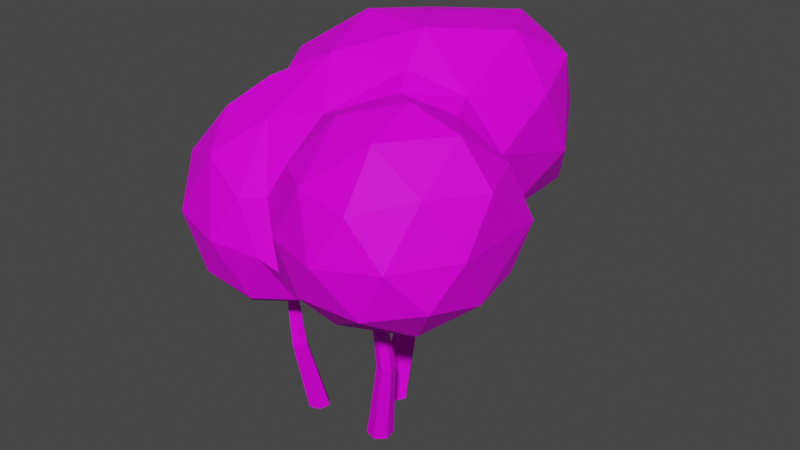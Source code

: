 # Source: Bush01.blend  (saved by Blender 2.82.7; exported with 4.5.12 LTS)
import bpy
from mathutils import Matrix  # noqa: F401  (used for matrix-valued properties, if any)

bpy.ops.wm.read_factory_settings(use_empty=True)
scene = bpy.context.scene
scene.name = 'Scene'

# ---- collections
col_collection = bpy.data.collections.new('Collection'); scene.collection.children.link(col_collection)

# ---- images (referenced by path relative to the original .blend; pixels are not part of the script)
import os
ASSET_DIR = os.environ.get("B2B_ASSET_DIR", "")  # directory of the original .blend (textures are referenced by path, not embedded)
HERE = os.path.dirname(os.path.abspath(__file__))  # packed textures are extracted next to this script under _unpacked/

def load_image(name, relpath, width, height, colorspace="sRGB"):
    """Load a texture the original file referenced (path relative to the .blend, or extracted next to this script)."""
    p = next((c for c in (os.path.join(HERE, relpath), os.path.join(ASSET_DIR, relpath)) if relpath and os.path.exists(c)), "")
    if p:
        img = bpy.data.images.load(p, check_existing=True)
        img.name = name
    else:  # same state as the original file: an image datablock whose file is absent (Cycles renders it pink)
        img = bpy.data.images.new(name, width, height)
        img.source = "FILE"
        img.filepath = "//" + (relpath or name)
    img.colorspace_settings.name = colorspace
    return img
img_0_jpg_001 = load_image('0.jpg.001', '0.jpg', 1024, 1024, 'sRGB')

# ---- materials (node trees are filled in below, after node groups)
mat_materialbush01 = bpy.data.materials.new('MaterialBush01')
mat_materialbush01.use_transparent_shadow = False

# ---- material node trees
mat_materialbush01.use_nodes = True; mat_materialbush01.node_tree.nodes.clear()
_N = mat_materialbush01.node_tree.nodes; _L = mat_materialbush01.node_tree.links
n0 = _N.new('ShaderNodeOutputMaterial'); n0.name = 'Material Output'; n0.location = (300, 300)
n1 = _N.new('ShaderNodeBsdfPrincipled'); n1.name = 'Principled BSDF'; n1.location = (10, 300)
n1.distribution = 'GGX'
n1.subsurface_method = 'BURLEY'
n1.inputs[2].default_value = 0.5864
n1.inputs[3].default_value = 1.45
n1.inputs[13].default_value = 0.1515
n1.inputs[27].default_value = (0.0, 0.0, 0.0, 1.0)
n1.inputs[28].default_value = 1.0
n2 = _N.new('ShaderNodeTexImage'); n2.name = 'Image Texture'; n2.location = (-315, 222)
n2.image = img_0_jpg_001
_L.new(n1.outputs[0], n0.inputs[0])
_L.new(n2.outputs[0], n1.inputs[0])
_L.new(n2.outputs[1], n1.inputs[4])
n0.is_active_output = True

# ---- world
world_world = bpy.data.worlds.new('World'); scene.world = world_world
world_world.use_nodes = True; world_world.node_tree.nodes.clear()
_N = world_world.node_tree.nodes; _L = world_world.node_tree.links
n0 = _N.new('ShaderNodeOutputWorld'); n0.name = 'World Output'; n0.location = (300, 300)
n1 = _N.new('ShaderNodeBackground'); n1.name = 'Background'; n1.location = (10, 300)
n1.inputs[0].default_value = (0.05088, 0.05088, 0.05088, 1.0)
_L.new(n1.outputs[0], n0.inputs[0])
n0.is_active_output = True
world_world.color = (0.05088, 0.05088, 0.05088)
world_world.use_sun_shadow = False
world_world.sun_shadow_jitter_overblur = 0.0

# ---- meshes
me_circle = bpy.data.meshes.new('Circle')
me_circle.from_pydata([(0.04192, 0.1675, -0.01705), (-0.008474, 0.1662, -0.01705), (-0.03257, 0.122, -0.01705), (-0.006264, 0.07895, -0.01705), (0.04413, 0.08023, -0.01705), (0.06822, 0.1245, -0.01705), (0.03473, 0.255, 0.3517), (-0.0006229, 0.2541, 0.3517), (-0.01752, 0.2231, 0.3517), (0.0009274, 0.1929, 0.3517), (0.03628, 0.1938, 0.3517), (0.05318, 0.2249, 0.3517), (0.05607, 0.2682, 0.5678), (0.02997, 0.2675, 0.5678), (0.01749, 0.2446, 0.5678), (0.03112, 0.2223, 0.5678), (0.05722, 0.223, 0.5678), (0.0697, 0.2459, 0.5678), (0.005034, 0.375, 0.8089), (-0.01529, 0.3745, 0.8089), (-0.025, 0.3566, 0.8089), (-0.0144, 0.3393, 0.8089), (0.005926, 0.3398, 0.8089), (0.01564, 0.3577, 0.8089), (-0.1567, -0.09769, -0.002931), (-0.1295, -0.123, -0.002931), (-0.09395, -0.1121, -0.002931), (-0.08565, -0.07583, -0.002931), (-0.1129, -0.05053, -0.002931), (-0.1484, -0.06146, -0.002931), (-0.1556, -0.1595, 0.2549), (-0.1365, -0.1772, 0.2549), (-0.1116, -0.1695, 0.2549), (-0.1058, -0.1441, 0.2549), (-0.1249, -0.1264, 0.2549), (-0.1498, -0.134, 0.2549), (-0.1737, -0.1554, 0.4143), (-0.1596, -0.1685, 0.4143), (-0.1411, -0.1628, 0.4143), (-0.1369, -0.1441, 0.4143), (-0.151, -0.131, 0.4143), (-0.1694, -0.1366, 0.4143), (-0.2018, -0.238, 0.592), (-0.1908, -0.2482, 0.592), (-0.1765, -0.2438, 0.592), (-0.1732, -0.2292, 0.592), (-0.1841, -0.219, 0.592), (-0.1985, -0.2234, 0.592), (0.1309, -0.1078, -0.01298), (0.1623, -0.08063, -0.01298), (0.1545, -0.03984, -0.01298), (0.1153, -0.02617, -0.01298), (0.08389, -0.0533, -0.01298), (0.09166, -0.09409, -0.01298), (0.1917, -0.1372, 0.2867), (0.2138, -0.1182, 0.2867), (0.2083, -0.08957, 0.2867), (0.1808, -0.07998, 0.2867), (0.1588, -0.09901, 0.2867), (0.1642, -0.1276, 0.2867), (0.185, -0.1567, 0.4648), (0.2013, -0.1427, 0.4648), (0.1972, -0.1216, 0.4648), (0.1769, -0.1145, 0.4648), (0.1607, -0.1285, 0.4648), (0.1647, -0.1497, 0.4648), (0.2733, -0.1982, 0.6634), (0.286, -0.1872, 0.6634), (0.2828, -0.1708, 0.6634), (0.267, -0.1653, 0.6634), (0.2543, -0.1762, 0.6634), (0.2575, -0.1926, 0.6634), (-0.1463, -0.1097, 0.426), (0.02237, -0.3078, 0.5425), (-0.2553, -0.3864, 0.569), (-0.4569, -0.1011, 0.5818), (-0.2512, 0.1582, 0.6134), (0.07255, 0.0677, 0.6625), (-0.09315, -0.3966, 0.8569), (-0.4043, -0.2837, 0.8758), (-0.4308, 0.09411, 0.8334), (-0.2162, -0.1357, 1.106), (-0.2034, -0.2705, 0.4367), (-0.06841, -0.2185, 0.4605), (-0.08841, -0.3777, 0.5368), (0.0652, -0.1329, 0.5141), (-0.03834, -0.01596, 0.4989), (-0.3129, -0.1002, 0.4622), (-0.4298, -0.2358, 0.5327), (-0.1904, 0.06019, 0.5126), (-0.3767, 0.05899, 0.5768), (-0.07179, 0.1598, 0.6293), (-0.17, -0.4405, 0.7185), (-0.01637, -0.4044, 0.7017), (-0.4812, -0.2103, 0.7261), (-0.3601, -0.3769, 0.726), (-0.381, 0.1467, 0.704), (-0.4809, -0.008224, 0.7271), (-0.2439, -0.3535, 0.9297), (-0.4472, -0.1092, 0.9027), (-0.1192, -0.2433, 1.036), (-0.08406, -0.1606, 1.113), (-0.3109, -0.2195, 1.017), (-0.3231, -0.00345, 0.9993), (0.08061, 0.2878, 0.6155), (-0.3457, 0.2812, 0.7258), (-0.01779, 0.667, 0.7723), (0.3699, 0.4906, 0.745), (0.1903, -0.02344, 1.184), (-0.2457, 0.02333, 1.147), (-0.2037, 0.517, 1.102), (0.2182, 0.6337, 1.127), (0.4392, 0.2795, 1.086), (0.1262, 0.31, 1.259), (0.2921, 0.09524, 0.6265), (0.3762, 0.2035, 0.7301), (0.2605, 0.4136, 0.6374), (-0.1504, 0.2578, 0.6472), (0.01235, 0.4927, 0.6378), (-0.2138, 0.4847, 0.7232), (0.1911, 0.6177, 0.7485), (0.4259, 0.09729, 0.9634), (0.4441, 0.3906, 0.8843), (-0.3843, 0.2255, 0.8715), (-0.262, -0.03523, 1.071), (-0.1281, 0.6852, 0.9504), (-0.3339, 0.4189, 0.9149), (0.3196, 0.6115, 0.9407), (0.096, 0.7232, 0.9618), (0.3401, 0.04169, 1.125), (-0.03869, -0.07247, 1.197), (-0.3008, 0.2478, 1.115), (0.006888, 0.6443, 1.15), (0.3746, 0.4796, 1.137), (0.1571, 0.09086, 1.266), (0.3194, 0.2982, 1.241), (-0.09322, 0.1456, 1.26), (-0.06742, 0.411, 1.211), (0.1973, 0.4996, 1.233), (0.2602, -0.1761, 0.4958), (0.5345, -0.3516, 0.7114), (0.19, -0.4623, 0.6817), (0.5418, -0.008171, 0.6888), (0.346, -0.45, 0.9602), (0.06186, -0.3557, 0.9872), (0.4343, 0.0682, 0.9671), (0.5909, -0.1793, 1.001), (0.3245, -0.172, 1.168), (0.217, -0.3509, 0.558), (0.4422, -0.2857, 0.5803), (0.384, -0.4448, 0.6749), (0.5581, -0.168, 0.6649), (0.4099, -0.08001, 0.5549), (0.1154, -0.2111, 0.5248), (0.04066, -0.3856, 0.6696), (0.191, -0.02094, 0.594), (0.3053, 0.08172, 0.6297), (0.5906, -0.2787, 0.8508), (0.5828, 0.0236, 0.8459), (0.2705, -0.5005, 0.8147), (0.46, -0.4391, 0.833), (-0.01353, -0.3619, 0.87), (0.08814, -0.4443, 0.8169), (0.3871, 0.1204, 0.7668), (0.496, -0.3388, 1.008), (0.1834, -0.4379, 0.9846), (0.04743, -0.1972, 1.076), (0.5267, -0.01804, 1.007), (0.3426, -0.3403, 1.115), (0.4853, -0.1737, 1.121), (0.1729, -0.2813, 1.128), (0.2247, -0.0931, 1.146), (0.3733, -0.03187, 1.1)], [], [(8, 1, 2), (5, 10, 4), (9, 2, 3), (7, 0, 1), (0, 11, 5), (4, 9, 3), (11, 16, 10), (15, 8, 9), (13, 6, 7), (6, 17, 11), (10, 15, 9), (14, 7, 8), (12, 23, 17), (22, 15, 16), (20, 13, 14), (17, 22, 16), (21, 14, 15), (13, 18, 12), (32, 25, 26), (29, 34, 28), (33, 26, 27), (25, 30, 24), (24, 35, 29), (34, 27, 28), (35, 40, 34), (39, 32, 33), (37, 30, 31), (30, 41, 35), (34, 39, 33), (38, 31, 32), (36, 47, 41), (46, 39, 40), (44, 37, 38), (41, 46, 40), (45, 38, 39), (37, 42, 36), (56, 49, 50), (53, 58, 52), (57, 50, 51), (49, 54, 48), (48, 59, 53), (58, 51, 52), (59, 64, 58), (63, 56, 57), (61, 54, 55), (54, 65, 59), (58, 63, 57), (62, 55, 56), (60, 71, 65), (70, 63, 64), (68, 61, 62), (65, 70, 64), (69, 62, 63), (61, 66, 60), (72, 83, 82), (73, 83, 85), (72, 82, 87), (72, 87, 89), (72, 89, 86), (74, 84, 92), (75, 88, 94), (76, 90, 96), (74, 92, 95), (75, 94, 97), (79, 98, 102), (80, 99, 103), (103, 102, 81), (103, 99, 102), (99, 79, 102), (102, 100, 81), (102, 98, 100), (98, 78, 100), (100, 101, 81), (97, 99, 80), (97, 94, 99), (94, 79, 99), (95, 98, 79), (95, 92, 98), (92, 78, 98), (96, 97, 80), (96, 90, 97), (90, 75, 97), (94, 95, 79), (94, 88, 95), (88, 74, 95), (92, 93, 78), (92, 84, 93), (84, 73, 93), (86, 91, 77), (86, 89, 91), (89, 76, 91), (89, 90, 76), (89, 87, 90), (87, 75, 90), (87, 88, 75), (87, 82, 88), (82, 74, 88), (85, 86, 77), (85, 83, 86), (83, 72, 86), (82, 84, 74), (82, 83, 84), (83, 73, 84), (91, 117, 104), (77, 104, 114), (104, 117, 118), (104, 118, 116), (78, 161, 100), (106, 119, 125), (107, 120, 127), (105, 123, 126), (106, 125, 128), (107, 127, 122), (108, 129, 134), (109, 130, 136), (110, 131, 137), (111, 132, 138), (112, 133, 135), (135, 138, 113), (135, 133, 138), (133, 111, 138), (138, 137, 113), (138, 132, 137), (132, 110, 137), (137, 136, 113), (137, 131, 136), (131, 109, 136), (136, 134, 113), (136, 130, 134), (130, 108, 134), (134, 135, 113), (134, 129, 135), (129, 112, 135), (122, 133, 112), (122, 127, 133), (127, 111, 133), (128, 132, 111), (128, 125, 132), (125, 110, 132), (126, 131, 110), (126, 123, 131), (123, 109, 131), (124, 130, 109), (121, 112, 129), (127, 128, 111), (127, 120, 128), (120, 106, 128), (125, 126, 110), (125, 119, 126), (119, 105, 126), (123, 124, 109), (121, 122, 112), (121, 115, 122), (115, 107, 122), (116, 120, 107), (116, 118, 120), (118, 106, 120), (118, 119, 106), (118, 117, 119), (117, 105, 119), (115, 116, 107), (115, 114, 116), (114, 104, 116), (139, 149, 148), (140, 149, 151), (139, 148, 153), (139, 153, 155), (139, 155, 152), (140, 151, 157), (141, 150, 159), (103, 81, 124), (142, 156, 163), (140, 157, 160), (141, 159, 162), (142, 163, 158), (143, 164, 168), (144, 165, 170), (146, 167, 169), (169, 172, 147), (169, 167, 172), (167, 145, 172), (172, 171, 147), (171, 170, 147), (171, 166, 170), (166, 144, 170), (170, 168, 147), (170, 165, 168), (165, 143, 168), (168, 169, 147), (168, 164, 169), (164, 146, 169), (158, 167, 146), (158, 163, 167), (163, 145, 167), (161, 144, 166), (162, 165, 144), (162, 159, 165), (159, 143, 165), (160, 164, 143), (160, 157, 164), (157, 146, 164), (161, 162, 144), (161, 154, 162), (154, 141, 162), (159, 160, 143), (159, 150, 160), (150, 140, 160), (157, 158, 146), (157, 151, 158), (151, 142, 158), (152, 156, 142), (152, 155, 156), (100, 166, 101), (130, 101, 166), (166, 108, 130), (103, 123, 80), (130, 81, 101), (153, 148, 154), (148, 141, 154), (151, 152, 142), (151, 149, 152), (149, 139, 152), (148, 150, 141), (148, 149, 150), (149, 140, 150), (96, 123, 105), (76, 105, 117), (93, 161, 78), (73, 154, 93), (73, 85, 153), (85, 155, 153), (114, 155, 77), (114, 163, 156), (121, 163, 115), (129, 145, 121), (171, 129, 108), (8, 7, 1), (5, 11, 10), (9, 8, 2), (7, 6, 0), (0, 6, 11), (4, 10, 9), (11, 17, 16), (15, 14, 8), (13, 12, 6), (6, 12, 17), (10, 16, 15), (14, 13, 7), (12, 18, 23), (22, 21, 15), (20, 19, 13), (17, 23, 22), (21, 20, 14), (13, 19, 18), (32, 31, 25), (29, 35, 34), (33, 32, 26), (25, 31, 30), (24, 30, 35), (34, 33, 27), (35, 41, 40), (39, 38, 32), (37, 36, 30), (30, 36, 41), (34, 40, 39), (38, 37, 31), (36, 42, 47), (46, 45, 39), (44, 43, 37), (41, 47, 46), (45, 44, 38), (37, 43, 42), (56, 55, 49), (53, 59, 58), (57, 56, 50), (49, 55, 54), (48, 54, 59), (58, 57, 51), (59, 65, 64), (63, 62, 56), (61, 60, 54), (54, 60, 65), (58, 64, 63), (62, 61, 55), (60, 66, 71), (70, 69, 63), (68, 67, 61), (65, 71, 70), (69, 68, 62), (61, 67, 66), (91, 76, 117), (77, 91, 104), (100, 161, 166), (166, 171, 108), (103, 124, 123), (130, 124, 81), (96, 80, 123), (76, 96, 105), (93, 154, 161), (73, 153, 154), (85, 77, 155), (114, 156, 155), (114, 115, 163), (121, 145, 163), (129, 172, 145), (171, 172, 129)])
_uv = me_circle.uv_layers.new(name='UVMap')
_uv.uv.foreach_set('vector', [0.02255, 0.7165, 0.02132, 0.7014, 0.02329, 0.7015, 0.01638, 0.7015, 0.01415, 0.7169, 0.01458, 0.7015, 0.01179, 0.7168, 0.009636, 0.7015, 0.01121, 0.7014, 0.02117, 0.7165, 0.01797, 0.7015, 0.02132, 0.7014, 0.01797, 0.7015, 0.01784, 0.7167, 0.01658, 0.7017, 0.01458, 0.7015, 0.01179, 0.7168, 0.01121, 0.7014, 0.01542, 0.7169, 0.01545, 0.7259, 0.01415, 0.7169, 0.0137, 0.7258, 0.01068, 0.7169, 0.01179, 0.7168, 0.01967, 0.7254, 0.01881, 0.7165, 0.02117, 0.7165, 0.01881, 0.7165, 0.01722, 0.7256, 0.01784, 0.7167, 0.01415, 0.7169, 0.0137, 0.7258, 0.01179, 0.7168, 0.02069, 0.7255, 0.02117, 0.7165, 0.02255, 0.7165, 0.01793, 0.7255, 0.02059, 0.7351, 0.01722, 0.7256, 0.01227, 0.7359, 0.0137, 0.7258, 0.01545, 0.7259, 0.02329, 0.735, 0.01967, 0.7254, 0.02069, 0.7255, 0.01638, 0.7259, 0.01227, 0.7359, 0.01545, 0.7259, 0.01091, 0.7359, 0.01289, 0.7259, 0.0137, 0.7258, 0.01967, 0.7254, 0.02115, 0.7351, 0.01793, 0.7255, 0.04074, 0.7155, 0.04329, 0.7261, 0.04088, 0.7262, 0.03598, 0.7266, 0.03889, 0.7159, 0.03841, 0.7268, 0.04024, 0.7156, 0.04088, 0.7262, 0.04017, 0.7262, 0.04329, 0.7261, 0.04362, 0.7154, 0.04499, 0.726, 0.03515, 0.7265, 0.03718, 0.7158, 0.03598, 0.7266, 0.03889, 0.7159, 0.04002, 0.7268, 0.03841, 0.7268, 0.03718, 0.7158, 0.03828, 0.7092, 0.03889, 0.7159, 0.04133, 0.7088, 0.04074, 0.7155, 0.04024, 0.7156, 0.04295, 0.7088, 0.04362, 0.7154, 0.04243, 0.7155, 0.03661, 0.7156, 0.03702, 0.7091, 0.03718, 0.7158, 0.03889, 0.7159, 0.03911, 0.7092, 0.04002, 0.7159, 0.0417, 0.7088, 0.04243, 0.7155, 0.04074, 0.7155, 0.03659, 0.709, 0.03571, 0.7014, 0.03702, 0.7091, 0.03669, 0.7015, 0.03911, 0.7092, 0.03828, 0.7092, 0.04333, 0.7014, 0.04295, 0.7088, 0.0417, 0.7088, 0.03702, 0.7091, 0.03669, 0.7015, 0.03828, 0.7092, 0.04304, 0.7014, 0.0417, 0.7088, 0.04133, 0.7088, 0.04295, 0.7088, 0.04499, 0.7013, 0.04383, 0.7087, 0.03476, 0.7175, 0.035, 0.7301, 0.03485, 0.7302, 0.02452, 0.7014, 0.02551, 0.7141, 0.02418, 0.7014, 0.03304, 0.7177, 0.03485, 0.7302, 0.0324, 0.7305, 0.02923, 0.7019, 0.02752, 0.7143, 0.02705, 0.7016, 0.02705, 0.7016, 0.02575, 0.7141, 0.02452, 0.7014, 0.03143, 0.7178, 0.0324, 0.7305, 0.0301, 0.7307, 0.02575, 0.7141, 0.02348, 0.7213, 0.02551, 0.7141, 0.03059, 0.7104, 0.03476, 0.7175, 0.03304, 0.7177, 0.0261, 0.7216, 0.02752, 0.7143, 0.02905, 0.7144, 0.02752, 0.7143, 0.02366, 0.7213, 0.02575, 0.7141, 0.03143, 0.7178, 0.03059, 0.7104, 0.03304, 0.7177, 0.03186, 0.7102, 0.03486, 0.7174, 0.03476, 0.7175, 0.02497, 0.7215, 0.02733, 0.7301, 0.02366, 0.7213, 0.03302, 0.7016, 0.03059, 0.7104, 0.0294, 0.7105, 0.03494, 0.7014, 0.03194, 0.7102, 0.03186, 0.7102, 0.02366, 0.7213, 0.02719, 0.7301, 0.02348, 0.7213, 0.03395, 0.7015, 0.03186, 0.7102, 0.03059, 0.7104, 0.0261, 0.7216, 0.02835, 0.7302, 0.02497, 0.7215, 0.2831, 0.5912, 0.2847, 0.5927, 0.2825, 0.5938, 0.2864, 0.594, 0.2847, 0.5927, 0.2867, 0.5912, 0.2831, 0.5912, 0.2825, 0.5938, 0.2803, 0.5915, 0.2831, 0.5912, 0.2803, 0.5915, 0.2819, 0.5888, 0.2831, 0.5912, 0.2819, 0.5888, 0.2847, 0.5896, 0.282, 0.5958, 0.2847, 0.5953, 0.2835, 0.5966, 0.2779, 0.5919, 0.2787, 0.5939, 0.2778, 0.5938, 0.2807, 0.5875, 0.2788, 0.5893, 0.2785, 0.588, 0.282, 0.5958, 0.2835, 0.5966, 0.2802, 0.5961, 0.2779, 0.5919, 0.2778, 0.5938, 0.2773, 0.5907, 0.2747, 0.5948, 0.2718, 0.5955, 0.2732, 0.5936, 0.276, 0.5891, 0.2758, 0.5922, 0.2738, 0.5903, 0.2738, 0.5903, 0.2732, 0.5936, 0.2717, 0.592, 0.2738, 0.5903, 0.2758, 0.5922, 0.2732, 0.5936, 0.2758, 0.5922, 0.2747, 0.5948, 0.2732, 0.5936, 0.2732, 0.5936, 0.2699, 0.5935, 0.2717, 0.592, 0.2732, 0.5936, 0.2718, 0.5955, 0.2699, 0.5935, 0.2718, 0.5955, 0.2693, 0.596, 0.2699, 0.5935, 0.2699, 0.5935, 0.2694, 0.5921, 0.2717, 0.592, 0.2767, 0.5908, 0.2758, 0.5922, 0.276, 0.5891, 0.2767, 0.5908, 0.2763, 0.5939, 0.2758, 0.5922, 0.2763, 0.5939, 0.2747, 0.5948, 0.2758, 0.5922, 0.2739, 0.5963, 0.2718, 0.5955, 0.2747, 0.5948, 0.2739, 0.5963, 0.2706, 0.5969, 0.2718, 0.5955, 0.2706, 0.5969, 0.2693, 0.596, 0.2718, 0.5955, 0.2785, 0.588, 0.2773, 0.5907, 0.2778, 0.5891, 0.2785, 0.588, 0.2788, 0.5893, 0.2773, 0.5907, 0.2788, 0.5893, 0.2779, 0.5919, 0.2773, 0.5907, 0.2763, 0.5939, 0.2739, 0.5963, 0.2747, 0.5948, 0.2778, 0.5938, 0.2787, 0.5939, 0.2802, 0.5961, 0.2787, 0.5939, 0.282, 0.5958, 0.2802, 0.5961, 0.2706, 0.5969, 0.2681, 0.5961, 0.2693, 0.596, 0.2835, 0.5966, 0.2847, 0.5953, 0.286, 0.5957, 0.2847, 0.5953, 0.2864, 0.594, 0.286, 0.5957, 0.2602, 0.5989, 0.2602, 0.602, 0.2579, 0.6004, 0.2847, 0.5896, 0.2819, 0.5888, 0.2837, 0.5871, 0.2819, 0.5888, 0.2807, 0.5875, 0.2837, 0.5871, 0.2819, 0.5888, 0.2788, 0.5893, 0.2807, 0.5875, 0.2819, 0.5888, 0.2803, 0.5915, 0.2788, 0.5893, 0.2803, 0.5915, 0.2779, 0.5919, 0.2788, 0.5893, 0.2803, 0.5915, 0.2787, 0.5939, 0.2779, 0.5919, 0.2803, 0.5915, 0.2825, 0.5938, 0.2787, 0.5939, 0.2825, 0.5938, 0.282, 0.5958, 0.2787, 0.5939, 0.2583, 0.5972, 0.2602, 0.5989, 0.2579, 0.6004, 0.2867, 0.5912, 0.2847, 0.5927, 0.2847, 0.5896, 0.2847, 0.5927, 0.2831, 0.5912, 0.2847, 0.5896, 0.2825, 0.5938, 0.2847, 0.5953, 0.282, 0.5958, 0.2825, 0.5938, 0.2847, 0.5927, 0.2847, 0.5953, 0.2847, 0.5927, 0.2864, 0.594, 0.2847, 0.5953, 0.2837, 0.5871, 0.2821, 0.5858, 0.2859, 0.5848, 0.2863, 0.5882, 0.2859, 0.5848, 0.2899, 0.5872, 0.2859, 0.5848, 0.2821, 0.5858, 0.2843, 0.5818, 0.2859, 0.5848, 0.2843, 0.5818, 0.2886, 0.5824, 0.2693, 0.596, 0.268, 0.5953, 0.2699, 0.5935, 0.2833, 0.5793, 0.2805, 0.5825, 0.2814, 0.5794, 0.2856, 0.608, 0.2865, 0.6113, 0.2829, 0.6107, 0.2788, 0.5859, 0.2783, 0.587, 0.2787, 0.5839, 0.287, 0.6141, 0.2845, 0.6162, 0.2836, 0.6143, 0.2856, 0.608, 0.2829, 0.6107, 0.2828, 0.6068, 0.2651, 0.5894, 0.2627, 0.5882, 0.2658, 0.5877, 0.2725, 0.5896, 0.2688, 0.5906, 0.2701, 0.5873, 0.2729, 0.5819, 0.2739, 0.5863, 0.2703, 0.5832, 0.2661, 0.5793, 0.2696, 0.5795, 0.266, 0.5813, 0.2792, 0.6064, 0.2791, 0.6095, 0.2771, 0.6085, 0.2635, 0.5842, 0.266, 0.5813, 0.2668, 0.5844, 0.2635, 0.5842, 0.2631, 0.5814, 0.266, 0.5813, 0.2631, 0.5814, 0.2661, 0.5793, 0.266, 0.5813, 0.266, 0.5813, 0.2703, 0.5832, 0.2668, 0.5844, 0.266, 0.5813, 0.2696, 0.5795, 0.2703, 0.5832, 0.2696, 0.5795, 0.2729, 0.5819, 0.2703, 0.5832, 0.2703, 0.5832, 0.2701, 0.5873, 0.2668, 0.5844, 0.2703, 0.5832, 0.2739, 0.5863, 0.2701, 0.5873, 0.2739, 0.5863, 0.2725, 0.5896, 0.2701, 0.5873, 0.2701, 0.5873, 0.2658, 0.5877, 0.2668, 0.5844, 0.2701, 0.5873, 0.2688, 0.5906, 0.2658, 0.5877, 0.2688, 0.5906, 0.2651, 0.5894, 0.2658, 0.5877, 0.2658, 0.5877, 0.2635, 0.5842, 0.2668, 0.5844, 0.2658, 0.5877, 0.2627, 0.5882, 0.2635, 0.5842, 0.2627, 0.5882, 0.2616, 0.5843, 0.2635, 0.5842, 0.2828, 0.6068, 0.2791, 0.6095, 0.2792, 0.6064, 0.2828, 0.6068, 0.2829, 0.6107, 0.2791, 0.6095, 0.2829, 0.6107, 0.2803, 0.6127, 0.2791, 0.6095, 0.2836, 0.6143, 0.2807, 0.6152, 0.2803, 0.6127, 0.2836, 0.6143, 0.2845, 0.6162, 0.2807, 0.6152, 0.2721, 0.5793, 0.2729, 0.5819, 0.2696, 0.5795, 0.275, 0.5838, 0.2739, 0.5863, 0.2729, 0.5819, 0.275, 0.5838, 0.2755, 0.5869, 0.2739, 0.5863, 0.2755, 0.5869, 0.2725, 0.5896, 0.2739, 0.5863, 0.2727, 0.5906, 0.2688, 0.5906, 0.2725, 0.5896, 0.2807, 0.6041, 0.2792, 0.6064, 0.2783, 0.6051, 0.2829, 0.6107, 0.2836, 0.6143, 0.2803, 0.6127, 0.2829, 0.6107, 0.2865, 0.6113, 0.2836, 0.6143, 0.2865, 0.6113, 0.287, 0.6141, 0.2836, 0.6143, 0.2721, 0.5793, 0.275, 0.5838, 0.2729, 0.5819, 0.2814, 0.5794, 0.2805, 0.5825, 0.2787, 0.5839, 0.2805, 0.5825, 0.2788, 0.5859, 0.2787, 0.5839, 0.2755, 0.5869, 0.2727, 0.5906, 0.2725, 0.5896, 0.2807, 0.6041, 0.2828, 0.6068, 0.2792, 0.6064, 0.2807, 0.6041, 0.285, 0.6048, 0.2828, 0.6068, 0.285, 0.6048, 0.2856, 0.608, 0.2828, 0.6068, 0.2886, 0.5824, 0.2869, 0.5795, 0.2902, 0.5811, 0.2886, 0.5824, 0.2843, 0.5818, 0.2869, 0.5795, 0.2843, 0.5818, 0.2833, 0.5793, 0.2869, 0.5795, 0.2843, 0.5818, 0.2805, 0.5825, 0.2833, 0.5793, 0.2843, 0.5818, 0.2821, 0.5858, 0.2805, 0.5825, 0.2821, 0.5858, 0.2788, 0.5859, 0.2805, 0.5825, 0.291, 0.5855, 0.2886, 0.5824, 0.2902, 0.5811, 0.291, 0.5855, 0.2899, 0.5872, 0.2886, 0.5824, 0.2899, 0.5872, 0.2859, 0.5848, 0.2886, 0.5824, 0.29, 0.5914, 0.2934, 0.5927, 0.2898, 0.5942, 0.2951, 0.5936, 0.2934, 0.5927, 0.295, 0.5907, 0.29, 0.5914, 0.2898, 0.5942, 0.2877, 0.5923, 0.29, 0.5914, 0.2877, 0.5923, 0.2885, 0.5892, 0.29, 0.5914, 0.2885, 0.5892, 0.2923, 0.5896, 0.2832, 0.5971, 0.2844, 0.5987, 0.281, 0.5979, 0.2896, 0.5961, 0.2928, 0.5954, 0.291, 0.5966, 0.2738, 0.5903, 0.2717, 0.592, 0.2727, 0.5906, 0.2845, 0.6007, 0.2866, 0.6039, 0.2841, 0.604, 0.2832, 0.5971, 0.281, 0.5979, 0.2813, 0.5975, 0.2896, 0.5961, 0.291, 0.5966, 0.2878, 0.5962, 0.2845, 0.6007, 0.2841, 0.604, 0.2819, 0.6012, 0.2617, 0.5959, 0.2594, 0.5938, 0.2619, 0.5941, 0.2667, 0.5949, 0.2645, 0.596, 0.2648, 0.5935, 0.2788, 0.5996, 0.2794, 0.602, 0.2772, 0.6012, 0.2599, 0.5912, 0.2621, 0.5893, 0.2625, 0.5915, 0.2599, 0.5912, 0.2596, 0.5888, 0.2621, 0.5893, 0.2794, 0.602, 0.2806, 0.6037, 0.2784, 0.6038, 0.2621, 0.5893, 0.2644, 0.5905, 0.2625, 0.5915, 0.2644, 0.5905, 0.2648, 0.5935, 0.2625, 0.5915, 0.2644, 0.5905, 0.2672, 0.5925, 0.2648, 0.5935, 0.2672, 0.5925, 0.2667, 0.5949, 0.2648, 0.5935, 0.2648, 0.5935, 0.2619, 0.5941, 0.2625, 0.5915, 0.2648, 0.5935, 0.2645, 0.596, 0.2619, 0.5941, 0.2645, 0.596, 0.2617, 0.5959, 0.2619, 0.5941, 0.2619, 0.5941, 0.2599, 0.5912, 0.2625, 0.5915, 0.2619, 0.5941, 0.2594, 0.5938, 0.2599, 0.5912, 0.2594, 0.5938, 0.2582, 0.5912, 0.2599, 0.5912, 0.2819, 0.6012, 0.2794, 0.602, 0.2788, 0.5996, 0.2819, 0.6012, 0.2841, 0.604, 0.2794, 0.602, 0.2841, 0.604, 0.2806, 0.6037, 0.2794, 0.602, 0.268, 0.5953, 0.2667, 0.5949, 0.2672, 0.5925, 0.2662, 0.5964, 0.2645, 0.596, 0.2667, 0.5949, 0.2662, 0.5964, 0.263, 0.5969, 0.2645, 0.596, 0.263, 0.5969, 0.2617, 0.5959, 0.2645, 0.596, 0.26, 0.5956, 0.2594, 0.5938, 0.2617, 0.5959, 0.26, 0.5956, 0.2581, 0.5928, 0.2594, 0.5938, 0.2581, 0.5928, 0.2582, 0.5912, 0.2594, 0.5938, 0.268, 0.5953, 0.2662, 0.5964, 0.2667, 0.5949, 0.2859, 0.5952, 0.2869, 0.5952, 0.2878, 0.5962, 0.2869, 0.5952, 0.2896, 0.5961, 0.2878, 0.5962, 0.263, 0.5969, 0.26, 0.5956, 0.2617, 0.5959, 0.291, 0.5966, 0.2928, 0.5954, 0.294, 0.5952, 0.2928, 0.5954, 0.2951, 0.5936, 0.294, 0.5952, 0.281, 0.5979, 0.2819, 0.6012, 0.2788, 0.5996, 0.281, 0.5979, 0.2844, 0.5987, 0.2819, 0.6012, 0.2844, 0.5987, 0.2845, 0.6007, 0.2819, 0.6012, 0.287, 0.6007, 0.2866, 0.6039, 0.2845, 0.6007, 0.2923, 0.5896, 0.2885, 0.5892, 0.2902, 0.5874, 0.2699, 0.5935, 0.2672, 0.5925, 0.2694, 0.5921, 0.2688, 0.5906, 0.2694, 0.5921, 0.2672, 0.5925, 0.2672, 0.5925, 0.2651, 0.5894, 0.2688, 0.5906, 0.2738, 0.5903, 0.2755, 0.5869, 0.276, 0.5891, 0.2688, 0.5906, 0.2717, 0.592, 0.2694, 0.5921, 0.2877, 0.5923, 0.2898, 0.5942, 0.2869, 0.5952, 0.2898, 0.5942, 0.2896, 0.5961, 0.2869, 0.5952, 0.295, 0.5907, 0.2923, 0.5896, 0.2943, 0.5883, 0.295, 0.5907, 0.2934, 0.5927, 0.2923, 0.5896, 0.2934, 0.5927, 0.29, 0.5914, 0.2923, 0.5896, 0.2898, 0.5942, 0.2928, 0.5954, 0.2896, 0.5961, 0.2898, 0.5942, 0.2934, 0.5927, 0.2928, 0.5954, 0.2934, 0.5927, 0.2951, 0.5936, 0.2928, 0.5954, 0.2785, 0.588, 0.2783, 0.587, 0.2788, 0.5859, 0.2807, 0.5875, 0.2788, 0.5859, 0.2821, 0.5858, 0.2681, 0.5961, 0.268, 0.5953, 0.2693, 0.596, 0.2864, 0.594, 0.2869, 0.5952, 0.286, 0.5957, 0.2864, 0.594, 0.2867, 0.5912, 0.2877, 0.5923, 0.2867, 0.5912, 0.2885, 0.5892, 0.2877, 0.5923, 0.2899, 0.5872, 0.2885, 0.5892, 0.2863, 0.5882, 0.2867, 0.6041, 0.2841, 0.604, 0.2866, 0.6039, 0.2807, 0.6041, 0.2841, 0.604, 0.285, 0.6048, 0.2783, 0.6051, 0.2806, 0.6037, 0.2807, 0.6041, 0.2644, 0.5905, 0.2627, 0.5882, 0.2651, 0.5894, 0.02255, 0.7165, 0.02117, 0.7165, 0.02132, 0.7014, 0.01638, 0.7015, 0.01542, 0.7169, 0.01415, 0.7169, 0.01179, 0.7168, 0.01068, 0.7169, 0.009636, 0.7015, 0.02117, 0.7165, 0.01881, 0.7165, 0.01797, 0.7015, 0.01797, 0.7015, 0.01881, 0.7165, 0.01784, 0.7167, 0.01458, 0.7015, 0.01415, 0.7169, 0.01179, 0.7168, 0.01542, 0.7169, 0.01638, 0.7259, 0.01545, 0.7259, 0.0137, 0.7258, 0.01289, 0.7259, 0.01068, 0.7169, 0.01967, 0.7254, 0.01793, 0.7255, 0.01881, 0.7165, 0.01881, 0.7165, 0.01793, 0.7255, 0.01722, 0.7256, 0.01415, 0.7169, 0.01545, 0.7259, 0.0137, 0.7258, 0.02069, 0.7255, 0.01967, 0.7254, 0.02117, 0.7165, 0.01793, 0.7255, 0.02115, 0.7351, 0.02059, 0.7351, 0.01227, 0.7359, 0.01091, 0.7359, 0.0137, 0.7258, 0.02329, 0.735, 0.0225, 0.735, 0.01967, 0.7254, 0.01638, 0.7259, 0.01299, 0.7359, 0.01227, 0.7359, 0.01091, 0.7359, 0.01027, 0.7359, 0.01289, 0.7259, 0.01967, 0.7254, 0.0225, 0.735, 0.02115, 0.7351, 0.04074, 0.7155, 0.04243, 0.7155, 0.04329, 0.7261, 0.03598, 0.7266, 0.03718, 0.7158, 0.03889, 0.7159, 0.04024, 0.7156, 0.04074, 0.7155, 0.04088, 0.7262, 0.04329, 0.7261, 0.04243, 0.7155, 0.04362, 0.7154, 0.03515, 0.7265, 0.03661, 0.7156, 0.03718, 0.7158, 0.03889, 0.7159, 0.04002, 0.7159, 0.04002, 0.7268, 0.03718, 0.7158, 0.03702, 0.7091, 0.03828, 0.7092, 0.04133, 0.7088, 0.0417, 0.7088, 0.04074, 0.7155, 0.04295, 0.7088, 0.04383, 0.7087, 0.04362, 0.7154, 0.03661, 0.7156, 0.03659, 0.709, 0.03702, 0.7091, 0.03889, 0.7159, 0.03828, 0.7092, 0.03911, 0.7092, 0.0417, 0.7088, 0.04295, 0.7088, 0.04243, 0.7155, 0.03659, 0.709, 0.03537, 0.7013, 0.03571, 0.7014, 0.03669, 0.7015, 0.03734, 0.7015, 0.03911, 0.7092, 0.04333, 0.7014, 0.0443, 0.7014, 0.04295, 0.7088, 0.03702, 0.7091, 0.03571, 0.7014, 0.03669, 0.7015, 0.04304, 0.7014, 0.04333, 0.7014, 0.0417, 0.7088, 0.04295, 0.7088, 0.0443, 0.7014, 0.04499, 0.7013, 0.03476, 0.7175, 0.03486, 0.7174, 0.035, 0.7301, 0.02452, 0.7014, 0.02575, 0.7141, 0.02551, 0.7141, 0.03304, 0.7177, 0.03476, 0.7175, 0.03485, 0.7302, 0.02923, 0.7019, 0.02905, 0.7144, 0.02752, 0.7143, 0.02705, 0.7016, 0.02752, 0.7143, 0.02575, 0.7141, 0.03143, 0.7178, 0.03304, 0.7177, 0.0324, 0.7305, 0.02575, 0.7141, 0.02366, 0.7213, 0.02348, 0.7213, 0.03059, 0.7104, 0.03186, 0.7102, 0.03476, 0.7175, 0.0261, 0.7216, 0.02497, 0.7215, 0.02752, 0.7143, 0.02752, 0.7143, 0.02497, 0.7215, 0.02366, 0.7213, 0.03143, 0.7178, 0.0294, 0.7105, 0.03059, 0.7104, 0.03186, 0.7102, 0.03194, 0.7102, 0.03486, 0.7174, 0.02497, 0.7215, 0.02835, 0.7302, 0.02733, 0.7301, 0.03302, 0.7016, 0.03395, 0.7015, 0.03059, 0.7104, 0.03494, 0.7014, 0.035, 0.7014, 0.03194, 0.7102, 0.02366, 0.7213, 0.02733, 0.7301, 0.02719, 0.7301, 0.03395, 0.7015, 0.03494, 0.7014, 0.03186, 0.7102, 0.0261, 0.7216, 0.02923, 0.7303, 0.02835, 0.7302, 0.2837, 0.5871, 0.2807, 0.5875, 0.2821, 0.5858, 0.2863, 0.5882, 0.2837, 0.5871, 0.2859, 0.5848, 0.2699, 0.5935, 0.268, 0.5953, 0.2672, 0.5925, 0.2672, 0.5925, 0.2644, 0.5905, 0.2651, 0.5894, 0.2738, 0.5903, 0.2727, 0.5906, 0.2755, 0.5869, 0.2688, 0.5906, 0.2727, 0.5906, 0.2717, 0.592, 0.2785, 0.588, 0.2778, 0.5891, 0.2783, 0.587, 0.2807, 0.5875, 0.2785, 0.588, 0.2788, 0.5859, 0.2681, 0.5961, 0.2673, 0.5957, 0.268, 0.5953, 0.2864, 0.594, 0.2877, 0.5923, 0.2869, 0.5952, 0.2867, 0.5912, 0.2863, 0.5882, 0.2885, 0.5892, 0.2899, 0.5872, 0.2902, 0.5874, 0.2885, 0.5892, 0.2867, 0.6041, 0.285, 0.6048, 0.2841, 0.604, 0.2807, 0.6041, 0.2806, 0.6037, 0.2841, 0.604, 0.2783, 0.6051, 0.2784, 0.6038, 0.2806, 0.6037, 0.2644, 0.5905, 0.2621, 0.5893, 0.2627, 0.5882])
me_circle.materials.append(mat_materialbush01)
me_circle.use_remesh_fix_poles = True
me_circle.use_remesh_preserve_attributes = False
me_circle.use_mirror_vertex_groups = False
me_circle.update()

# ---- objects
ob_bush01 = bpy.data.objects.new('Bush01', me_circle)

# ---- transforms, parenting, visibility, modifiers, constraints
ob_bush01.location = (0.0, 0.0, 0.0)
ob_bush01.lineart.crease_threshold = 0.0

# ---- collection membership
col_collection.objects.link(ob_bush01)

# ---- scene / render settings (as saved in the file)
scene.frame_start = 1; scene.frame_end = 250; scene.frame_set(1)
scene.render.engine = 'BLENDER_EEVEE_NEXT'
scene.cycles.use_denoising = False
scene.cycles.samples = 128
scene.cycles.sampling_pattern = 'TABULATED_SOBOL'
scene.cycles.use_adaptive_sampling = False
scene.cycles.use_light_tree = False
scene.view_settings.view_transform = 'Filmic'
bpy.context.view_layer.update()

# ---- added for rendering (the .blend has no active camera and no usable light): camera, sun
cam_auto = bpy.data.cameras.new('AutoCamera')
cam_auto.lens = 50.0
cam_auto.sensor_width = 36.0
cam_auto.clip_end = 1000.0
ob_auto_camera = bpy.data.objects.new('AutoCamera', cam_auto)
scene.collection.objects.link(ob_auto_camera)
ob_auto_camera.location = (1.97172, -2.18894, 2.15791)
ob_auto_camera.rotation_euler = (1.09748, -7.21219e-08, 0.694738)
scene.camera = ob_auto_camera
light_auto_sun = bpy.data.lights.new('AutoSun', 'SUN')
light_auto_sun.energy = 3.0
light_auto_sun.angle = 0.0523599
ob_auto_sun = bpy.data.objects.new('AutoSun', light_auto_sun)
scene.collection.objects.link(ob_auto_sun)
ob_auto_sun.rotation_euler = (0.872665, 0.174533, 0.523599)
bpy.context.view_layer.update()
